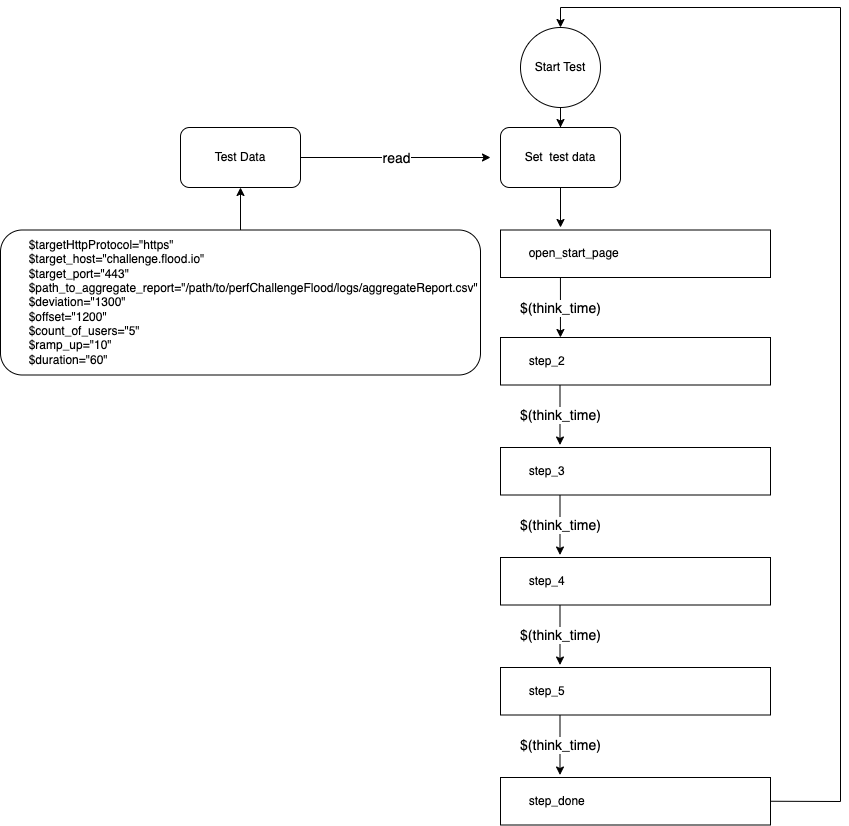

The diagram above was exported from draw.io. Its source (the exported page's mxGraphModel, read from the mxfile embedded in the PNG):
<mxGraphModel dx="2045" dy="1074" grid="1" gridSize="10" guides="1" tooltips="1" connect="1" arrows="1" fold="1" page="1" pageScale="1" pageWidth="827" pageHeight="1169" math="0" shadow="0">
  <root>
    <mxCell id="0" />
    <mxCell id="1" parent="0" />
    <mxCell id="Y97KRyqMkL_CPSIpna16-13" value="" style="edgeStyle=orthogonalEdgeStyle;rounded=0;orthogonalLoop=1;jettySize=auto;html=1;" parent="1" source="Y97KRyqMkL_CPSIpna16-1" target="Y97KRyqMkL_CPSIpna16-2" edge="1">
      <mxGeometry relative="1" as="geometry" />
    </mxCell>
    <mxCell id="Y97KRyqMkL_CPSIpna16-1" value="Start Test" style="ellipse;whiteSpace=wrap;html=1;aspect=fixed;" parent="1" vertex="1">
      <mxGeometry x="80" y="30" width="80" height="80" as="geometry" />
    </mxCell>
    <mxCell id="Y97KRyqMkL_CPSIpna16-2" value="Set &amp;nbsp;test data" style="rounded=1;whiteSpace=wrap;html=1;" parent="1" vertex="1">
      <mxGeometry x="60" y="130" width="120" height="60" as="geometry" />
    </mxCell>
    <mxCell id="3RqLyLl0oa8HlrJiEcWC-28" value="" style="edgeStyle=orthogonalEdgeStyle;rounded=0;orthogonalLoop=1;jettySize=auto;html=1;" parent="1" source="Y97KRyqMkL_CPSIpna16-3" target="3RqLyLl0oa8HlrJiEcWC-27" edge="1">
      <mxGeometry relative="1" as="geometry" />
    </mxCell>
    <mxCell id="Y97KRyqMkL_CPSIpna16-3" value="&lt;div style=&quot;&quot;&gt;&lt;span style=&quot;&quot;&gt;&#09;&lt;/span&gt;&lt;span style=&quot;&quot;&gt;&#09;&lt;/span&gt;&lt;span style=&quot;white-space: pre;&quot;&gt;&#09;&lt;/span&gt;$targetHttpProtocol=&quot;https&quot;&lt;/div&gt;&lt;span style=&quot;&quot;&gt;&#09;&lt;/span&gt;&lt;span style=&quot;&quot;&gt;&#09;&lt;/span&gt;&lt;span style=&quot;white-space: pre;&quot;&gt;&#09;&lt;/span&gt;$target_host=&quot;challenge.flood.io&quot;&lt;br&gt;&lt;span style=&quot;&quot;&gt;&#09;&lt;/span&gt;&lt;span style=&quot;&quot;&gt;&#09;&lt;/span&gt;&lt;span style=&quot;white-space: pre;&quot;&gt;&#09;&lt;/span&gt;$target_port=&quot;443&quot;&lt;br&gt;&lt;span style=&quot;&quot;&gt;&#09;&lt;span style=&quot;&quot;&gt;&#09;&lt;/span&gt;&lt;span style=&quot;white-space: pre;&quot;&gt;&#09;&lt;/span&gt;$&lt;/span&gt;path_to_aggregate_report=&quot;/path/to/perfChallengeFlood/logs/aggregateReport.csv&quot;&lt;br&gt;&lt;span style=&quot;&quot;&gt;&#09;&lt;/span&gt;&#09;&lt;span style=&quot;white-space: pre;&quot;&gt;&#09;&lt;/span&gt;$deviation=&quot;1300&quot;&lt;br&gt;&#09;&lt;span style=&quot;white-space: pre;&quot;&gt;&#09;&lt;/span&gt;$offset=&quot;1200&quot;&lt;br&gt;&#09;&lt;span style=&quot;white-space: pre;&quot;&gt;&#09;&lt;/span&gt;$count_of_users=&quot;5&quot;&lt;br style=&quot;border-color: var(--border-color);&quot;&gt;&lt;span style=&quot;border-color: var(--border-color);&quot;&gt;&#09;&lt;/span&gt;&lt;span style=&quot;white-space: pre;&quot;&gt;&#09;&lt;/span&gt;$ramp_up=&quot;10&quot;&lt;br style=&quot;border-color: var(--border-color);&quot;&gt;&lt;span style=&quot;border-color: var(--border-color);&quot;&gt;&lt;span style=&quot;border-color: var(--border-color);&quot;&gt;&#09;&lt;/span&gt;&lt;span style=&quot;white-space: pre;&quot;&gt;&#09;&lt;/span&gt;$&lt;/span&gt;duration=&quot;60&quot;" style="whiteSpace=wrap;html=1;rounded=1;align=left;" parent="1" vertex="1">
      <mxGeometry x="-440" y="232.5" width="480" height="145" as="geometry" />
    </mxCell>
    <mxCell id="Y97KRyqMkL_CPSIpna16-10" value="" style="edgeStyle=orthogonalEdgeStyle;rounded=0;orthogonalLoop=1;jettySize=auto;html=1;" parent="1" edge="1">
      <mxGeometry relative="1" as="geometry">
        <mxPoint x="120" y="370" as="sourcePoint" />
      </mxGeometry>
    </mxCell>
    <mxCell id="Y97KRyqMkL_CPSIpna16-24" value="&lt;span style=&quot;white-space: pre;&quot;&gt;&#09;&lt;/span&gt;open_start_page" style="rounded=0;whiteSpace=wrap;html=1;glass=0;gradientColor=none;fillColor=none;strokeColor=default;strokeWidth=1;align=left;" parent="1" vertex="1">
      <mxGeometry x="60" y="232.5" width="270" height="47.5" as="geometry" />
    </mxCell>
    <mxCell id="3RqLyLl0oa8HlrJiEcWC-3" value="" style="endArrow=classic;html=1;rounded=0;exitX=0.5;exitY=1;exitDx=0;exitDy=0;" parent="1" source="Y97KRyqMkL_CPSIpna16-2" edge="1">
      <mxGeometry width="50" height="50" relative="1" as="geometry">
        <mxPoint x="50" y="390" as="sourcePoint" />
        <mxPoint x="120" y="230" as="targetPoint" />
      </mxGeometry>
    </mxCell>
    <mxCell id="3RqLyLl0oa8HlrJiEcWC-4" value="&lt;span style=&quot;white-space: pre;&quot;&gt;&#09;&lt;/span&gt;step_2" style="rounded=0;whiteSpace=wrap;html=1;glass=0;gradientColor=none;fillColor=none;strokeColor=default;strokeWidth=1;align=left;" parent="1" vertex="1">
      <mxGeometry x="60" y="340" width="270" height="47.5" as="geometry" />
    </mxCell>
    <mxCell id="3RqLyLl0oa8HlrJiEcWC-9" value="" style="endArrow=classic;html=1;rounded=0;exitX=0.222;exitY=1;exitDx=0;exitDy=0;exitPerimeter=0;entryX=0.222;entryY=0;entryDx=0;entryDy=0;entryPerimeter=0;" parent="1" source="Y97KRyqMkL_CPSIpna16-24" target="3RqLyLl0oa8HlrJiEcWC-4" edge="1">
      <mxGeometry relative="1" as="geometry">
        <mxPoint x="125" y="300" as="sourcePoint" />
        <mxPoint x="285" y="300" as="targetPoint" />
      </mxGeometry>
    </mxCell>
    <mxCell id="3RqLyLl0oa8HlrJiEcWC-10" value="$(think_time)" style="edgeLabel;resizable=0;html=1;align=center;verticalAlign=middle;fontSize=14;" parent="3RqLyLl0oa8HlrJiEcWC-9" connectable="0" vertex="1">
      <mxGeometry relative="1" as="geometry" />
    </mxCell>
    <mxCell id="3RqLyLl0oa8HlrJiEcWC-14" value="&lt;span style=&quot;white-space: pre;&quot;&gt;&#09;&lt;/span&gt;step_3" style="rounded=0;whiteSpace=wrap;html=1;glass=0;gradientColor=none;fillColor=none;strokeColor=default;strokeWidth=1;align=left;" parent="1" vertex="1">
      <mxGeometry x="60" y="450" width="270" height="47.5" as="geometry" />
    </mxCell>
    <mxCell id="3RqLyLl0oa8HlrJiEcWC-15" value="" style="endArrow=classic;html=1;rounded=0;exitX=0.222;exitY=1;exitDx=0;exitDy=0;exitPerimeter=0;entryX=0.222;entryY=0;entryDx=0;entryDy=0;entryPerimeter=0;" parent="1" edge="1">
      <mxGeometry relative="1" as="geometry">
        <mxPoint x="119.5" y="387.5" as="sourcePoint" />
        <mxPoint x="119.5" y="447.5" as="targetPoint" />
      </mxGeometry>
    </mxCell>
    <mxCell id="3RqLyLl0oa8HlrJiEcWC-16" value="$(think_time)" style="edgeLabel;resizable=0;html=1;align=center;verticalAlign=middle;fontSize=14;" parent="3RqLyLl0oa8HlrJiEcWC-15" connectable="0" vertex="1">
      <mxGeometry relative="1" as="geometry" />
    </mxCell>
    <mxCell id="3RqLyLl0oa8HlrJiEcWC-17" value="&lt;span style=&quot;white-space: pre;&quot;&gt;&#09;&lt;/span&gt;step_4" style="rounded=0;whiteSpace=wrap;html=1;glass=0;gradientColor=none;fillColor=none;strokeColor=default;strokeWidth=1;align=left;" parent="1" vertex="1">
      <mxGeometry x="60" y="560" width="270" height="47.5" as="geometry" />
    </mxCell>
    <mxCell id="3RqLyLl0oa8HlrJiEcWC-18" value="" style="endArrow=classic;html=1;rounded=0;exitX=0.222;exitY=1;exitDx=0;exitDy=0;exitPerimeter=0;entryX=0.222;entryY=0;entryDx=0;entryDy=0;entryPerimeter=0;" parent="1" edge="1">
      <mxGeometry relative="1" as="geometry">
        <mxPoint x="119.5" y="497.5" as="sourcePoint" />
        <mxPoint x="119.5" y="557.5" as="targetPoint" />
      </mxGeometry>
    </mxCell>
    <mxCell id="3RqLyLl0oa8HlrJiEcWC-19" value="$(think_time)" style="edgeLabel;resizable=0;html=1;align=center;verticalAlign=middle;fontSize=14;" parent="3RqLyLl0oa8HlrJiEcWC-18" connectable="0" vertex="1">
      <mxGeometry relative="1" as="geometry" />
    </mxCell>
    <mxCell id="3RqLyLl0oa8HlrJiEcWC-20" value="&lt;span style=&quot;white-space: pre;&quot;&gt;&#09;&lt;/span&gt;step_5" style="rounded=0;whiteSpace=wrap;html=1;glass=0;gradientColor=none;fillColor=none;strokeColor=default;strokeWidth=1;align=left;" parent="1" vertex="1">
      <mxGeometry x="60" y="670" width="270" height="47.5" as="geometry" />
    </mxCell>
    <mxCell id="3RqLyLl0oa8HlrJiEcWC-21" value="" style="endArrow=classic;html=1;rounded=0;exitX=0.222;exitY=1;exitDx=0;exitDy=0;exitPerimeter=0;entryX=0.222;entryY=0;entryDx=0;entryDy=0;entryPerimeter=0;" parent="1" edge="1">
      <mxGeometry relative="1" as="geometry">
        <mxPoint x="119.5" y="607.5" as="sourcePoint" />
        <mxPoint x="119.5" y="667.5" as="targetPoint" />
      </mxGeometry>
    </mxCell>
    <mxCell id="3RqLyLl0oa8HlrJiEcWC-22" value="$(think_time)" style="edgeLabel;resizable=0;html=1;align=center;verticalAlign=middle;fontSize=14;" parent="3RqLyLl0oa8HlrJiEcWC-21" connectable="0" vertex="1">
      <mxGeometry relative="1" as="geometry" />
    </mxCell>
    <mxCell id="3RqLyLl0oa8HlrJiEcWC-23" value="&lt;span style=&quot;white-space: pre;&quot;&gt;&#09;&lt;/span&gt;step_done" style="rounded=0;whiteSpace=wrap;html=1;glass=0;gradientColor=none;fillColor=none;strokeColor=default;strokeWidth=1;align=left;" parent="1" vertex="1">
      <mxGeometry x="60" y="780" width="270" height="47.5" as="geometry" />
    </mxCell>
    <mxCell id="3RqLyLl0oa8HlrJiEcWC-24" value="" style="endArrow=classic;html=1;rounded=0;exitX=0.222;exitY=1;exitDx=0;exitDy=0;exitPerimeter=0;entryX=0.222;entryY=0;entryDx=0;entryDy=0;entryPerimeter=0;" parent="1" edge="1">
      <mxGeometry relative="1" as="geometry">
        <mxPoint x="119.5" y="717.5" as="sourcePoint" />
        <mxPoint x="119.5" y="777.5" as="targetPoint" />
      </mxGeometry>
    </mxCell>
    <mxCell id="3RqLyLl0oa8HlrJiEcWC-25" value="$(think_time)" style="edgeLabel;resizable=0;html=1;align=center;verticalAlign=middle;fontSize=14;" parent="3RqLyLl0oa8HlrJiEcWC-24" connectable="0" vertex="1">
      <mxGeometry relative="1" as="geometry" />
    </mxCell>
    <mxCell id="3RqLyLl0oa8HlrJiEcWC-26" value="" style="endArrow=classic;html=1;rounded=0;exitX=1;exitY=0.5;exitDx=0;exitDy=0;entryX=0.5;entryY=0;entryDx=0;entryDy=0;" parent="1" source="3RqLyLl0oa8HlrJiEcWC-23" target="Y97KRyqMkL_CPSIpna16-1" edge="1">
      <mxGeometry width="50" height="50" relative="1" as="geometry">
        <mxPoint x="50" y="510" as="sourcePoint" />
        <mxPoint x="100" y="460" as="targetPoint" />
        <Array as="points">
          <mxPoint x="400" y="804" />
          <mxPoint x="400" y="10" />
          <mxPoint x="120" y="10" />
        </Array>
      </mxGeometry>
    </mxCell>
    <mxCell id="3RqLyLl0oa8HlrJiEcWC-27" value="Test Data" style="rounded=1;whiteSpace=wrap;html=1;" parent="1" vertex="1">
      <mxGeometry x="-260" y="130" width="120" height="60" as="geometry" />
    </mxCell>
    <mxCell id="3RqLyLl0oa8HlrJiEcWC-29" value="" style="endArrow=classic;html=1;rounded=0;exitX=1;exitY=0.5;exitDx=0;exitDy=0;" parent="1" source="3RqLyLl0oa8HlrJiEcWC-27" edge="1">
      <mxGeometry relative="1" as="geometry">
        <mxPoint x="20" y="480" as="sourcePoint" />
        <mxPoint x="50" y="160" as="targetPoint" />
      </mxGeometry>
    </mxCell>
    <mxCell id="3RqLyLl0oa8HlrJiEcWC-30" value="&lt;font style=&quot;font-size: 14px;&quot;&gt;read&lt;/font&gt;" style="edgeLabel;resizable=0;html=1;align=center;verticalAlign=middle;" parent="3RqLyLl0oa8HlrJiEcWC-29" connectable="0" vertex="1">
      <mxGeometry relative="1" as="geometry" />
    </mxCell>
  </root>
</mxGraphModel>